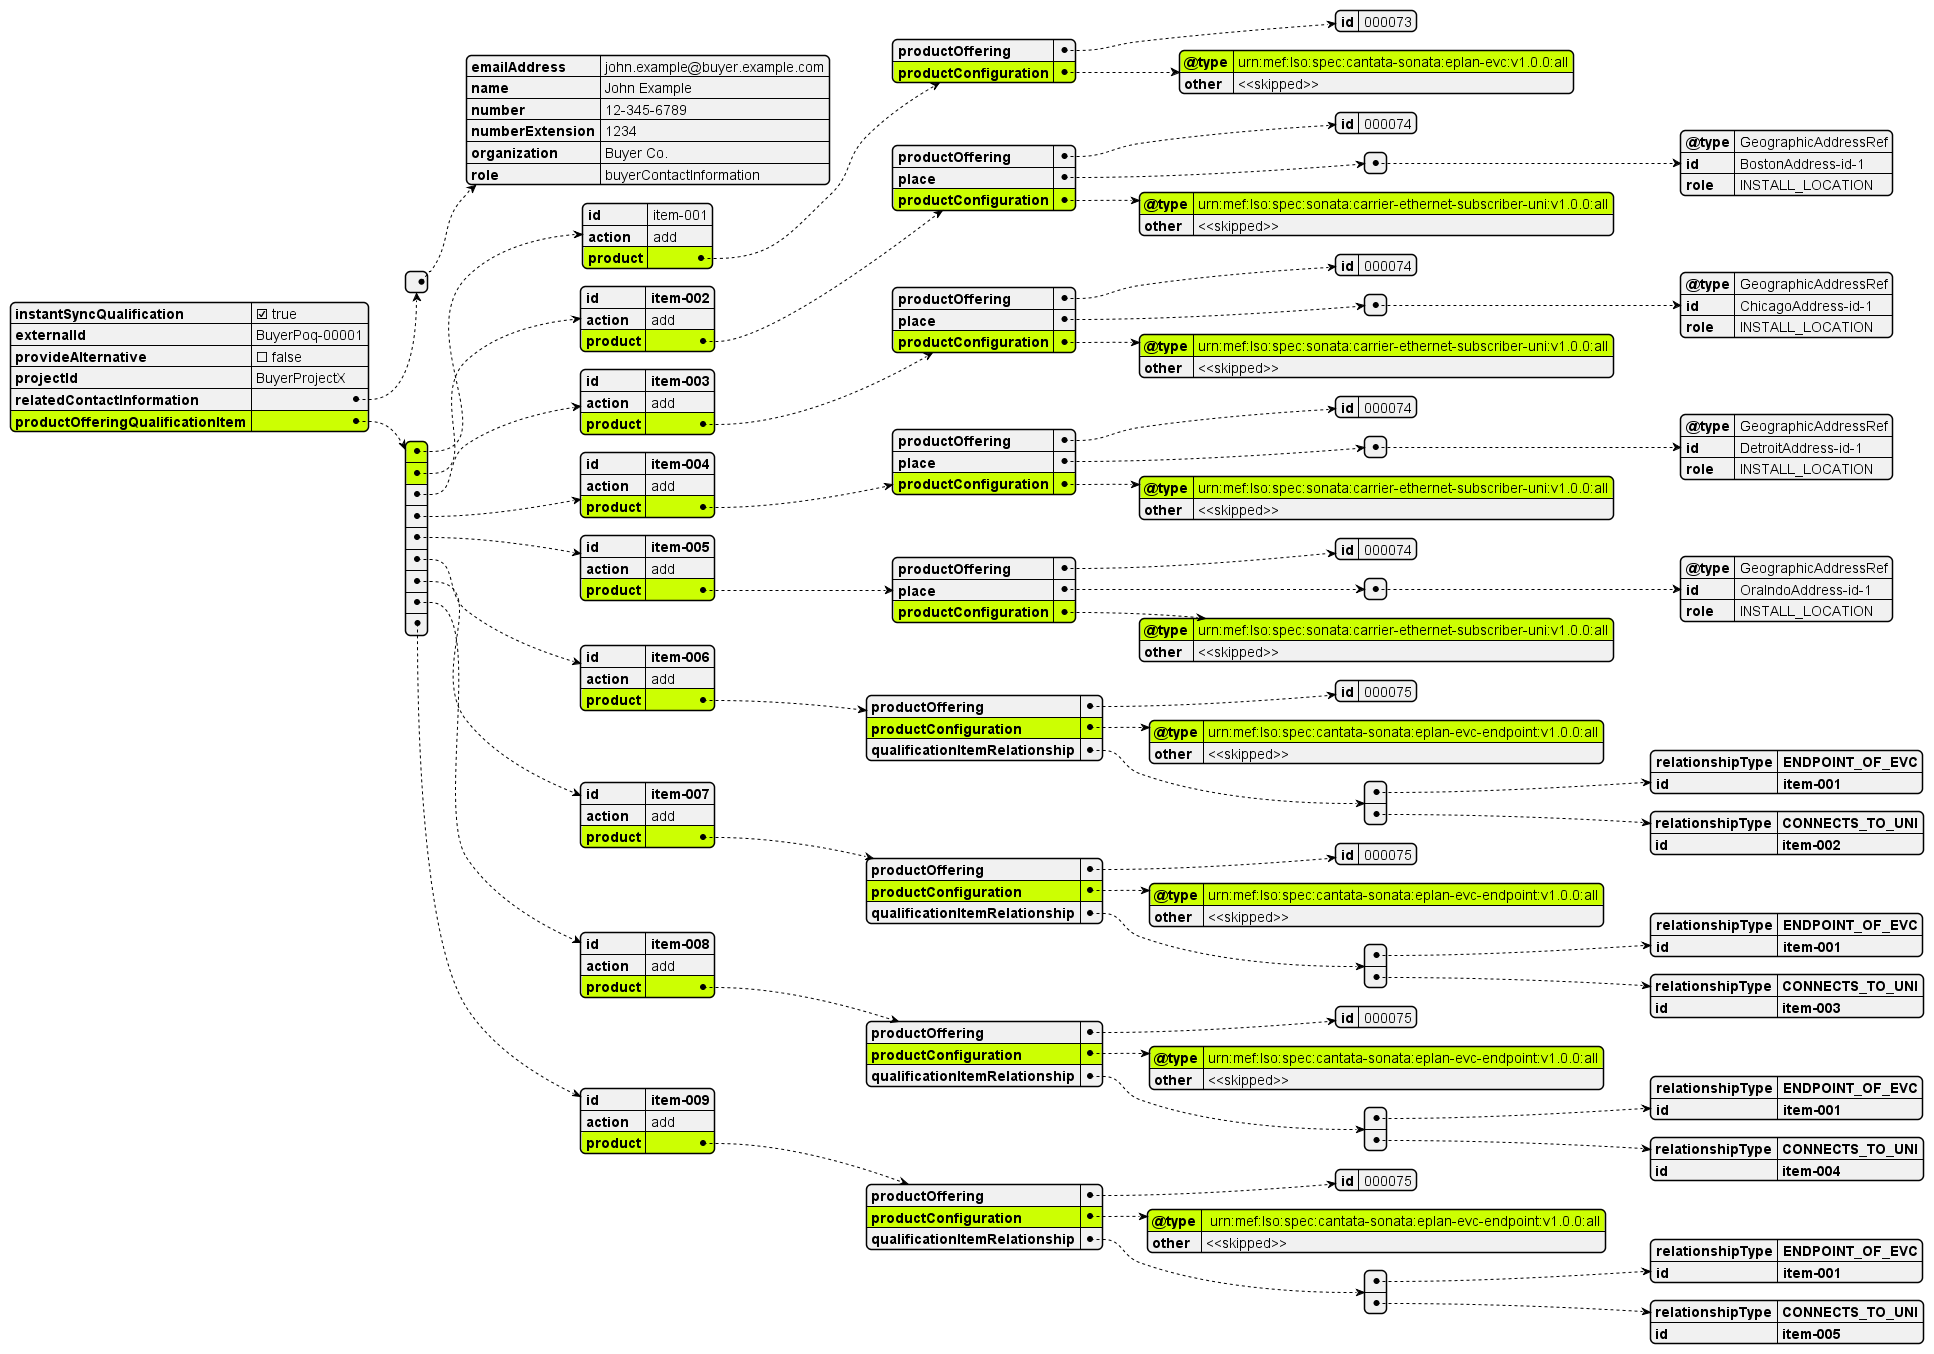

The diagram above was rendered by PlantUML. Its source (embedded in the PNG):
@startjson
#highlight "productOfferingQualificationItem"
#highlight "productOfferingQualificationItem" / "0" 
#highlight "productOfferingQualificationItem" / "0" / "product" 
#highlight "productOfferingQualificationItem" / "0" / "product" / "productConfiguration" 
#highlight "productOfferingQualificationItem" / "0" / "product" / "productConfiguration" / "@type"
#highlight "productOfferingQualificationItem" / "1" 
#highlight "productOfferingQualificationItem" / "1" / "product" 
#highlight "productOfferingQualificationItem" / "1" / "product" / "productConfiguration" 
#highlight "productOfferingQualificationItem" / "1" / "product" / "productConfiguration" / "@type"
#highlight "productOfferingQualificationItem" / "2" / "product" 
#highlight "productOfferingQualificationItem" / "2" / "product" / "productConfiguration" 
#highlight "productOfferingQualificationItem" / "2" / "product" / "productConfiguration" / "@type"
#highlight "productOfferingQualificationItem" / "3" / "product" 
#highlight "productOfferingQualificationItem" / "3" / "product" / "productConfiguration" 
#highlight "productOfferingQualificationItem" / "3" / "product" / "productConfiguration" / "@type"
#highlight "productOfferingQualificationItem" / "4" / "product" 
#highlight "productOfferingQualificationItem" / "4" / "product" / "productConfiguration" 
#highlight "productOfferingQualificationItem" / "4" / "product" / "productConfiguration" / "@type"
#highlight "productOfferingQualificationItem" / "5" / "product" 
#highlight "productOfferingQualificationItem" / "5" / "product" / "productConfiguration" 
#highlight "productOfferingQualificationItem" / "5" / "product" / "productConfiguration" / "@type"
#highlight "productOfferingQualificationItem" / "6" / "product" 
#highlight "productOfferingQualificationItem" / "6" / "product" / "productConfiguration" 
#highlight "productOfferingQualificationItem" / "6" / "product" / "productConfiguration" / "@type"
#highlight "productOfferingQualificationItem" / "7" / "product" 
#highlight "productOfferingQualificationItem" / "7" / "product" / "productConfiguration" 
#highlight "productOfferingQualificationItem" / "7" / "product" / "productConfiguration" / "@type"
#highlight "productOfferingQualificationItem" / "8" / "product" 
#highlight "productOfferingQualificationItem" / "8" / "product" / "productConfiguration" 
#highlight "productOfferingQualificationItem" / "8" / "product" / "productConfiguration" / "@type"

{
  "instantSyncQualification": true,
  "externalId": "BuyerPoq-00001",
  "provideAlternative": false,
  "projectId": "BuyerProjectX",
  "relatedContactInformation": [
    {
      "emailAddress": "john.example@buyer.example.com",
      "name": "John Example",
      "number": "12-345-6789",
      "numberExtension": "1234",
      "organization": "Buyer Co.",
      "role": "buyerContactInformation"
    }
  ],
  "productOfferingQualificationItem": [
    {
      "id": "item-001",
      "action": "add",
      "product": {
        "productOffering": {
          "id": "000073"
        },
        "productConfiguration": {
          "@type": "urn:mef:lso:spec:cantata-sonata:eplan-evc:v1.0.0:all",
          "other": "<<skipped>>"
        }
      }
    },
  {
      "**id**": "**item-002**",
      "action": "add",
      "product": {
        "productOffering": {
          "id": "000074"
        },
        "place": [
          {
            "@type": "GeographicAddressRef",
            "id": "BostonAddress-id-1",
            "role": "INSTALL_LOCATION"
          }
        ],
        "productConfiguration": {
          "@type": "urn:mef:lso:spec:sonata:carrier-ethernet-subscriber-uni:v1.0.0:all",
          "other": "<<skipped>>"
        }
      }
    },
    {
      "**id**": "**item-003**",
      "action": "add",
      "product": {
        "productOffering": {
          "id": "000074"
        },
        "place": [
          {
            "@type": "GeographicAddressRef",
            "id": "ChicagoAddress-id-1",
            "role": "INSTALL_LOCATION"
          }
        ],
        "productConfiguration": {
          "@type": "urn:mef:lso:spec:sonata:carrier-ethernet-subscriber-uni:v1.0.0:all",
          "other": "<<skipped>>"
        }
      }
    },
    {
      "**id**": "**item-004**",
      "action": "add",
      "product": {
        "productOffering": {
          "id": "000074"
        },
        "place": [
          {
            "@type": "GeographicAddressRef",
            "id": "DetroitAddress-id-1",
            "role": "INSTALL_LOCATION"
          }
        ],
        "productConfiguration": {
          "@type": "urn:mef:lso:spec:sonata:carrier-ethernet-subscriber-uni:v1.0.0:all",
          "other": "<<skipped>>"
        }
      }
    },
        {
      "**id**": "**item-005**",
      "action": "add",
      "product": {
        "productOffering": {
          "id": "000074"
        },
        "place": [
          {
            "@type": "GeographicAddressRef",
            "id": "OralndoAddress-id-1",
            "role": "INSTALL_LOCATION"
          }
        ],
        "productConfiguration": {
          "@type": "urn:mef:lso:spec:sonata:carrier-ethernet-subscriber-uni:v1.0.0:all",
          "other": "<<skipped>>"
        }
      }
    },
    {
      "**id**": "**item-006**",
      "action": "add",
      "product": {
        "productOffering": {
          "id": "000075"
        },
        "productConfiguration": {
          "@type": "urn:mef:lso:spec:cantata-sonata:eplan-evc-endpoint:v1.0.0:all",
          "other": "<<skipped>>"
        },
        "**qualificationItemRelationship**": [
        {
          "**relationshipType**": "**ENDPOINT_OF_EVC**",
          "**id**": "**item-001**"
        },
        {
          "**relationshipType**": "**CONNECTS_TO_UNI**",
          "**id**": "**item-002**"
        }

      ]
      }
    },
    {
      "**id**": "**item-007**",
      "action": "add",
      "product": {
        "productOffering": {
          "id": "000075"
        },
        "productConfiguration": {
          "@type": "urn:mef:lso:spec:cantata-sonata:eplan-evc-endpoint:v1.0.0:all",
          "other": "<<skipped>>"
        },
        "**qualificationItemRelationship**": [
        {
          "**relationshipType**": "**ENDPOINT_OF_EVC**",
          "**id**": "**item-001**"
        },
        {
          "**relationshipType**": "**CONNECTS_TO_UNI**",
          "**id**": "**item-003**"
        }
      ]
      }
    },
    {
      "**id**": "**item-008**",
      "action": "add",
      "product": {
        "productOffering": {
          "id": "000075"
        },
        "productConfiguration": {
          "@type": "urn:mef:lso:spec:cantata-sonata:eplan-evc-endpoint:v1.0.0:all",
          "other": "<<skipped>>"
        },
        "**qualificationItemRelationship**": [
        {
          "**relationshipType**": "**ENDPOINT_OF_EVC**",
          "**id**": "**item-001**"
        },
        {
          "**relationshipType**": "**CONNECTS_TO_UNI**",
          "**id**": "**item-004**"
        }
      ]
      }
    },
        {
      "**id**": "**item-009**",
      "action": "add",
      "product": {
        "productOffering": {
          "id": "000075"
        },
        "productConfiguration": {
          "@type": " urn:mef:lso:spec:cantata-sonata:eplan-evc-endpoint:v1.0.0:all",
          "other": "<<skipped>>"
        },
        "**qualificationItemRelationship**": [
        {
          "**relationshipType**": "**ENDPOINT_OF_EVC**",
          "**id**": "**item-001**"
        },
         {
          "**relationshipType**": "**CONNECTS_TO_UNI**",
          "**id**": "**item-005**"
        }
      ]
      }
    }
  ]
}
@endjson